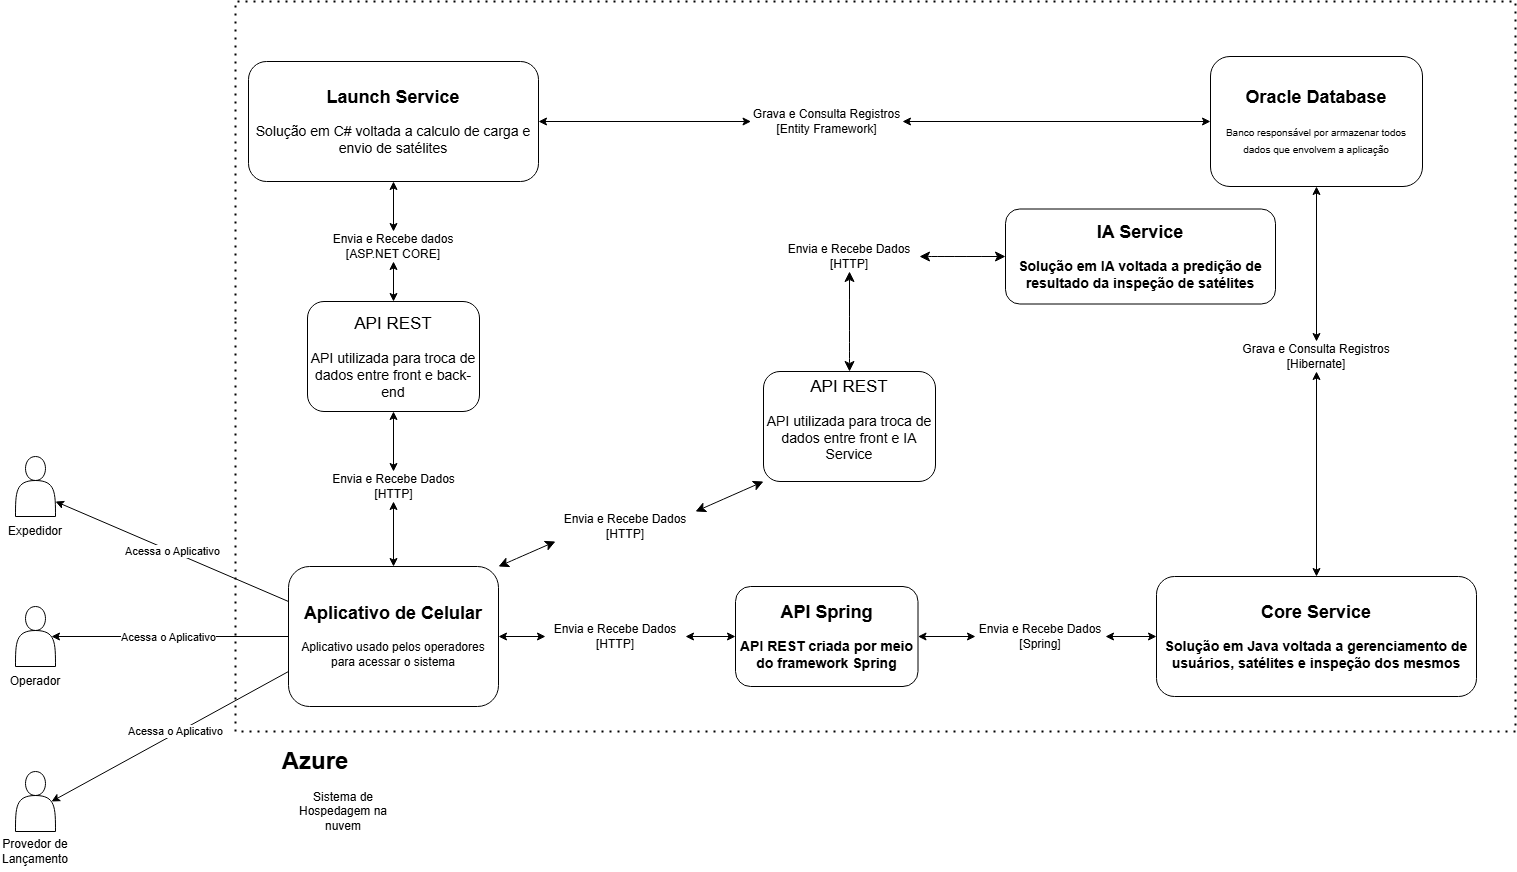

The diagram above was exported from draw.io. Its source (the exported page's mxGraphModel, read from the mxfile embedded in the PNG):
<mxGraphModel dx="2783" dy="1214" grid="1" gridSize="10" guides="1" tooltips="1" connect="1" arrows="1" fold="1" page="1" pageScale="1" pageWidth="827" pageHeight="1169" math="0" shadow="0">
  <root>
    <mxCell id="0" />
    <mxCell id="1" parent="0" />
    <mxCell id="yt7eZFT1SLdfH9jIPD2Q-6" parent="1" style="shape=actor;whiteSpace=wrap;html=1;" value="" vertex="1">
      <mxGeometry height="60" width="40" x="-220" y="765" as="geometry" />
    </mxCell>
    <mxCell id="yt7eZFT1SLdfH9jIPD2Q-8" parent="1" style="text;html=1;whiteSpace=wrap;strokeColor=none;fillColor=none;align=center;verticalAlign=middle;rounded=0;" value="Operador" vertex="1">
      <mxGeometry height="30" width="60" x="-230" y="825" as="geometry" />
    </mxCell>
    <mxCell id="yt7eZFT1SLdfH9jIPD2Q-10" edge="1" parent="1" style="endArrow=none;dashed=1;html=1;dashPattern=1 3;strokeWidth=2;rounded=0;" value="">
      <mxGeometry height="50" relative="1" width="50" as="geometry">
        <Array as="points">
          <mxPoint y="680" />
          <mxPoint y="890" />
          <mxPoint x="1280" y="890" />
          <mxPoint x="1280" y="160" />
          <mxPoint y="160" />
        </Array>
        <mxPoint y="480" as="sourcePoint" />
        <mxPoint y="480" as="targetPoint" />
      </mxGeometry>
    </mxCell>
    <mxCell id="yt7eZFT1SLdfH9jIPD2Q-11" parent="1" style="rounded=1;whiteSpace=wrap;html=1;" value="&lt;h2&gt;Oracle Database&lt;/h2&gt;&lt;h3&gt;&lt;font style=&quot;font-weight: normal;&quot; size=&quot;1&quot;&gt;Banco responsável por armazenar todos dados que envolvem a aplicação&lt;/font&gt;&lt;/h3&gt;" vertex="1">
      <mxGeometry height="130" width="212" x="975" y="215" as="geometry" />
    </mxCell>
    <mxCell id="yt7eZFT1SLdfH9jIPD2Q-12" parent="1" style="rounded=1;whiteSpace=wrap;html=1;" value="&lt;h2&gt;Aplicativo de Celular&lt;/h2&gt;&lt;h4&gt;&lt;span style=&quot;font-weight: normal;&quot;&gt;Aplicativo usado pelos operadores para acessar o sistema&lt;/span&gt;&lt;/h4&gt;" vertex="1">
      <mxGeometry height="140" width="210" x="53" y="725" as="geometry" />
    </mxCell>
    <mxCell id="yt7eZFT1SLdfH9jIPD2Q-28" edge="1" parent="1" source="yt7eZFT1SLdfH9jIPD2Q-12" style="edgeStyle=orthogonalEdgeStyle;rounded=0;orthogonalLoop=1;jettySize=auto;html=1;entryX=0.9;entryY=0.5;entryDx=0;entryDy=0;entryPerimeter=0;" target="yt7eZFT1SLdfH9jIPD2Q-6">
      <mxGeometry relative="1" as="geometry" />
    </mxCell>
    <mxCell id="yt7eZFT1SLdfH9jIPD2Q-41" connectable="0" parent="yt7eZFT1SLdfH9jIPD2Q-28" style="edgeLabel;html=1;align=center;verticalAlign=middle;resizable=0;points=[];" value="Acessa o Aplicativo" vertex="1">
      <mxGeometry relative="1" x="0.1219" as="geometry">
        <mxPoint x="12" as="offset" />
      </mxGeometry>
    </mxCell>
    <mxCell id="yt7eZFT1SLdfH9jIPD2Q-33" parent="1" style="text;html=1;whiteSpace=wrap;strokeColor=none;fillColor=none;align=center;verticalAlign=middle;rounded=0;" value="&lt;h1&gt;Azure&lt;/h1&gt;" vertex="1">
      <mxGeometry height="60" width="160" y="890" as="geometry" />
    </mxCell>
    <mxCell id="yt7eZFT1SLdfH9jIPD2Q-34" parent="1" style="text;html=1;whiteSpace=wrap;strokeColor=none;fillColor=none;align=center;verticalAlign=middle;rounded=0;" value="Sistema de Hospedagem na nuvem" vertex="1">
      <mxGeometry height="40" width="110" x="53" y="950" as="geometry" />
    </mxCell>
    <mxCell id="8KshR9s7aEIpEXKZUCem-5" edge="1" parent="1" source="8KshR9s7aEIpEXKZUCem-3" style="endArrow=classic;startArrow=classic;html=1;rounded=0;entryX=0.5;entryY=1;entryDx=0;entryDy=0;" target="8KshR9s7aEIpEXKZUCem-14" value="">
      <mxGeometry height="50" relative="1" width="50" as="geometry">
        <mxPoint x="390" y="465" as="sourcePoint" />
        <mxPoint x="720" y="464.9999999999998" as="targetPoint" />
      </mxGeometry>
    </mxCell>
    <mxCell id="8KshR9s7aEIpEXKZUCem-6" edge="1" parent="1" source="yt7eZFT1SLdfH9jIPD2Q-50" style="endArrow=classic;startArrow=classic;html=1;rounded=0;entryX=0.5;entryY=1;entryDx=0;entryDy=0;" target="8KshR9s7aEIpEXKZUCem-3" value="">
      <mxGeometry height="50" relative="1" width="50" as="geometry">
        <mxPoint x="390" y="465" as="sourcePoint" />
        <mxPoint x="720" y="465" as="targetPoint" />
      </mxGeometry>
    </mxCell>
    <mxCell id="8KshR9s7aEIpEXKZUCem-3" parent="1" style="text;html=1;whiteSpace=wrap;strokeColor=none;fillColor=none;align=center;verticalAlign=middle;rounded=0;" value="Envia e Recebe dados&lt;div&gt;[ASP.NET CORE]&lt;/div&gt;" vertex="1">
      <mxGeometry height="30" width="140" x="88" y="390" as="geometry" />
    </mxCell>
    <mxCell id="8KshR9s7aEIpEXKZUCem-7" edge="1" parent="1" source="8KshR9s7aEIpEXKZUCem-9" style="endArrow=classic;startArrow=classic;html=1;rounded=0;entryX=0.5;entryY=1;entryDx=0;entryDy=0;exitX=0.5;exitY=0;exitDx=0;exitDy=0;" target="yt7eZFT1SLdfH9jIPD2Q-50" value="">
      <mxGeometry height="50" relative="1" width="50" as="geometry">
        <mxPoint x="280" y="650" as="sourcePoint" />
        <mxPoint x="330" y="600" as="targetPoint" />
      </mxGeometry>
    </mxCell>
    <mxCell id="8KshR9s7aEIpEXKZUCem-10" edge="1" parent="1" source="yt7eZFT1SLdfH9jIPD2Q-12" style="endArrow=classic;startArrow=classic;html=1;rounded=0;entryX=0.5;entryY=1;entryDx=0;entryDy=0;exitX=0.5;exitY=0;exitDx=0;exitDy=0;" target="8KshR9s7aEIpEXKZUCem-9" value="">
      <mxGeometry height="50" relative="1" width="50" as="geometry">
        <mxPoint x="309" y="730" as="sourcePoint" />
        <mxPoint x="309" y="510" as="targetPoint" />
      </mxGeometry>
    </mxCell>
    <mxCell id="8KshR9s7aEIpEXKZUCem-9" parent="1" style="text;html=1;whiteSpace=wrap;strokeColor=none;fillColor=none;align=center;verticalAlign=middle;rounded=0;" value="Envia e Recebe Dados&lt;br&gt;[HTTP]" vertex="1">
      <mxGeometry height="30" width="133" x="91.5" y="630" as="geometry" />
    </mxCell>
    <mxCell id="8KshR9s7aEIpEXKZUCem-14" parent="1" style="rounded=1;whiteSpace=wrap;html=1;" value="&lt;h2&gt;Launch Service&lt;/h2&gt;&lt;h3&gt;&lt;span style=&quot;font-weight: normal;&quot;&gt;Solução em C# voltada a calculo de carga e envio de satélites&lt;/span&gt;&lt;/h3&gt;" vertex="1">
      <mxGeometry height="120" width="290" x="13" y="220" as="geometry" />
    </mxCell>
    <mxCell id="8KshR9s7aEIpEXKZUCem-15" parent="1" style="rounded=1;whiteSpace=wrap;html=1;" value="&lt;h2&gt;Core Service&lt;/h2&gt;&lt;h3&gt;Solução em Java voltada a gerenciamento de usuários, satélites e inspeção dos mesmos&lt;/h3&gt;" vertex="1">
      <mxGeometry height="120" width="320" x="921" y="735" as="geometry" />
    </mxCell>
    <mxCell id="8KshR9s7aEIpEXKZUCem-11" parent="1" style="rounded=1;whiteSpace=wrap;html=1;" value="&lt;h2&gt;API Spring&lt;/h2&gt;&lt;h3&gt;API REST criada por meio do framework Spring&lt;/h3&gt;" vertex="1">
      <mxGeometry height="100" width="182.5" x="500" y="745" as="geometry" />
    </mxCell>
    <mxCell id="yt7eZFT1SLdfH9jIPD2Q-50" parent="1" style="rounded=1;whiteSpace=wrap;html=1;" value="&lt;h2&gt;&lt;span style=&quot;font-weight: normal;&quot;&gt;&lt;font style=&quot;font-size: 17px;&quot;&gt;API REST&lt;/font&gt;&lt;/span&gt;&lt;/h2&gt;&lt;h3&gt;&lt;span style=&quot;font-weight: normal;&quot;&gt;API utilizada para troca de dados entre front e back-end&lt;/span&gt;&lt;/h3&gt;" vertex="1">
      <mxGeometry height="110" width="172" x="72" y="460" as="geometry" />
    </mxCell>
    <mxCell id="8KshR9s7aEIpEXKZUCem-26" parent="1" style="text;html=1;whiteSpace=wrap;strokeColor=none;fillColor=none;align=center;verticalAlign=middle;rounded=0;" value="Grava e Consulta Registros&lt;div&gt;[Entity Framework]&lt;/div&gt;" vertex="1">
      <mxGeometry height="30" width="151.44" x="515.53" y="265" as="geometry" />
    </mxCell>
    <mxCell id="8KshR9s7aEIpEXKZUCem-29" edge="1" parent="1" source="8KshR9s7aEIpEXKZUCem-59" style="endArrow=classic;startArrow=classic;html=1;rounded=0;exitX=1;exitY=0.5;exitDx=0;exitDy=0;entryX=0;entryY=0.5;entryDx=0;entryDy=0;" target="8KshR9s7aEIpEXKZUCem-15" value="">
      <mxGeometry height="50" relative="1" width="50" as="geometry">
        <mxPoint x="800" y="820" as="sourcePoint" />
        <mxPoint x="850" y="770" as="targetPoint" />
      </mxGeometry>
    </mxCell>
    <mxCell id="8KshR9s7aEIpEXKZUCem-31" edge="1" parent="1" source="8KshR9s7aEIpEXKZUCem-44" style="endArrow=classic;startArrow=classic;html=1;rounded=0;exitX=1;exitY=0.5;exitDx=0;exitDy=0;entryX=0;entryY=0.5;entryDx=0;entryDy=0;" target="8KshR9s7aEIpEXKZUCem-11" value="">
      <mxGeometry height="50" relative="1" width="50" as="geometry">
        <mxPoint x="440" y="730" as="sourcePoint" />
        <mxPoint x="490" y="680" as="targetPoint" />
      </mxGeometry>
    </mxCell>
    <mxCell id="8KshR9s7aEIpEXKZUCem-35" edge="1" parent="1" source="8KshR9s7aEIpEXKZUCem-14" style="endArrow=classic;startArrow=classic;html=1;rounded=0;entryX=0;entryY=0.5;entryDx=0;entryDy=0;exitX=1;exitY=0.5;exitDx=0;exitDy=0;" target="8KshR9s7aEIpEXKZUCem-26" value="">
      <mxGeometry height="50" relative="1" width="50" as="geometry">
        <mxPoint x="410" y="420" as="sourcePoint" />
        <mxPoint x="460" y="370" as="targetPoint" />
      </mxGeometry>
    </mxCell>
    <mxCell id="8KshR9s7aEIpEXKZUCem-43" edge="1" parent="1" source="8KshR9s7aEIpEXKZUCem-26" style="endArrow=classic;startArrow=classic;html=1;rounded=0;entryX=0;entryY=0.5;entryDx=0;entryDy=0;exitX=1;exitY=0.5;exitDx=0;exitDy=0;" target="yt7eZFT1SLdfH9jIPD2Q-11" value="">
      <mxGeometry height="50" relative="1" width="50" as="geometry">
        <mxPoint x="680" y="390" as="sourcePoint" />
        <mxPoint x="730" y="340" as="targetPoint" />
      </mxGeometry>
    </mxCell>
    <mxCell id="8KshR9s7aEIpEXKZUCem-45" edge="1" parent="1" source="yt7eZFT1SLdfH9jIPD2Q-12" style="endArrow=classic;startArrow=classic;html=1;rounded=0;exitX=1;exitY=0.5;exitDx=0;exitDy=0;entryX=0;entryY=0.5;entryDx=0;entryDy=0;" target="8KshR9s7aEIpEXKZUCem-44" value="">
      <mxGeometry height="50" relative="1" width="50" as="geometry">
        <mxPoint x="373" y="795" as="sourcePoint" />
        <mxPoint x="540" y="795" as="targetPoint" />
      </mxGeometry>
    </mxCell>
    <mxCell id="8KshR9s7aEIpEXKZUCem-44" parent="1" style="text;html=1;whiteSpace=wrap;strokeColor=none;fillColor=none;align=center;verticalAlign=middle;rounded=0;" value="Envia e Recebe Dados&lt;br&gt;[HTTP]" vertex="1">
      <mxGeometry height="30" width="140" x="310" y="780" as="geometry" />
    </mxCell>
    <mxCell id="8KshR9s7aEIpEXKZUCem-56" edge="1" parent="1" source="8KshR9s7aEIpEXKZUCem-55" style="endArrow=classic;startArrow=classic;html=1;rounded=0;entryX=0.5;entryY=1;entryDx=0;entryDy=0;exitX=0.5;exitY=0;exitDx=0;exitDy=0;" target="yt7eZFT1SLdfH9jIPD2Q-11" value="">
      <mxGeometry height="50" relative="1" width="50" as="geometry">
        <mxPoint x="849" y="590" as="sourcePoint" />
        <mxPoint x="899" y="540" as="targetPoint" />
      </mxGeometry>
    </mxCell>
    <mxCell id="8KshR9s7aEIpEXKZUCem-55" parent="1" style="text;html=1;whiteSpace=wrap;strokeColor=none;fillColor=none;align=center;verticalAlign=middle;rounded=0;" value="Grava e Consulta Registros&lt;div&gt;[Hibernate]&lt;/div&gt;" vertex="1">
      <mxGeometry height="30" width="150" x="1006" y="500" as="geometry" />
    </mxCell>
    <mxCell id="8KshR9s7aEIpEXKZUCem-58" edge="1" parent="1" source="8KshR9s7aEIpEXKZUCem-15" style="endArrow=classic;startArrow=classic;html=1;rounded=0;exitX=0.5;exitY=0;exitDx=0;exitDy=0;" target="8KshR9s7aEIpEXKZUCem-55" value="">
      <mxGeometry height="50" relative="1" width="50" as="geometry">
        <mxPoint x="955" y="733" as="sourcePoint" />
        <mxPoint x="830" y="640" as="targetPoint" />
      </mxGeometry>
    </mxCell>
    <mxCell id="8KshR9s7aEIpEXKZUCem-60" edge="1" parent="1" source="8KshR9s7aEIpEXKZUCem-11" style="endArrow=classic;startArrow=classic;html=1;rounded=0;exitX=1;exitY=0.5;exitDx=0;exitDy=0;entryX=0;entryY=0.5;entryDx=0;entryDy=0;" target="8KshR9s7aEIpEXKZUCem-59" value="">
      <mxGeometry height="50" relative="1" width="50" as="geometry">
        <mxPoint x="683" y="795" as="sourcePoint" />
        <mxPoint x="870" y="795" as="targetPoint" />
      </mxGeometry>
    </mxCell>
    <mxCell id="8KshR9s7aEIpEXKZUCem-59" parent="1" style="text;html=1;whiteSpace=wrap;strokeColor=none;fillColor=none;align=center;verticalAlign=middle;rounded=0;" value="Envia e Recebe Dados&lt;br&gt;[Spring]" vertex="1">
      <mxGeometry height="30" width="130" x="740" y="780" as="geometry" />
    </mxCell>
    <mxCell id="KDnVMyDKzADvres8DyB1-3" parent="1" style="shape=actor;whiteSpace=wrap;html=1;" value="" vertex="1">
      <mxGeometry height="60" width="40" x="-220" y="930" as="geometry" />
    </mxCell>
    <mxCell id="KDnVMyDKzADvres8DyB1-4" parent="1" style="shape=actor;whiteSpace=wrap;html=1;" value="" vertex="1">
      <mxGeometry height="60" width="40" x="-220" y="615" as="geometry" />
    </mxCell>
    <mxCell id="KDnVMyDKzADvres8DyB1-7" edge="1" parent="1" source="yt7eZFT1SLdfH9jIPD2Q-12" style="endArrow=classic;html=1;rounded=0;exitX=0;exitY=0.75;exitDx=0;exitDy=0;entryX=0.9;entryY=0.5;entryDx=0;entryDy=0;entryPerimeter=0;" target="KDnVMyDKzADvres8DyB1-3" value="">
      <mxGeometry height="50" relative="1" width="50" as="geometry">
        <Array as="points" />
        <mxPoint x="-60" y="800" as="sourcePoint" />
        <mxPoint x="-80" y="960" as="targetPoint" />
      </mxGeometry>
    </mxCell>
    <mxCell id="KDnVMyDKzADvres8DyB1-10" connectable="0" parent="KDnVMyDKzADvres8DyB1-7" style="edgeLabel;html=1;align=center;verticalAlign=middle;resizable=0;points=[];" value="Acessa o Aplicativo" vertex="1">
      <mxGeometry relative="1" x="-0.0505" y="-3" as="geometry">
        <mxPoint as="offset" />
      </mxGeometry>
    </mxCell>
    <mxCell id="KDnVMyDKzADvres8DyB1-8" edge="1" parent="1" source="yt7eZFT1SLdfH9jIPD2Q-12" style="endArrow=classic;html=1;rounded=0;exitX=0;exitY=0.25;exitDx=0;exitDy=0;entryX=1;entryY=0.75;entryDx=0;entryDy=0;" target="KDnVMyDKzADvres8DyB1-4" value="">
      <mxGeometry height="50" relative="1" width="50" as="geometry">
        <mxPoint x="-60" y="800" as="sourcePoint" />
        <mxPoint x="-10" y="750" as="targetPoint" />
      </mxGeometry>
    </mxCell>
    <mxCell id="KDnVMyDKzADvres8DyB1-9" connectable="0" parent="KDnVMyDKzADvres8DyB1-8" style="edgeLabel;html=1;align=center;verticalAlign=middle;resizable=0;points=[];" value="Acessa o Aplicativo" vertex="1">
      <mxGeometry relative="1" x="0.0067" y="-1" as="geometry">
        <mxPoint as="offset" />
      </mxGeometry>
    </mxCell>
    <mxCell id="KDnVMyDKzADvres8DyB1-11" parent="1" style="text;html=1;whiteSpace=wrap;strokeColor=none;fillColor=none;align=center;verticalAlign=middle;rounded=0;" value="Expedidor" vertex="1">
      <mxGeometry height="30" width="60" x="-230" y="675" as="geometry" />
    </mxCell>
    <mxCell id="KDnVMyDKzADvres8DyB1-12" parent="1" style="text;html=1;whiteSpace=wrap;strokeColor=none;fillColor=none;align=center;verticalAlign=middle;rounded=0;" value="Provedor de Lançamento" vertex="1">
      <mxGeometry height="40" width="70" x="-235" y="990" as="geometry" />
    </mxCell>
    <mxCell id="UGDGut--pJKjUjllBVC8-1" parent="1" style="rounded=1;whiteSpace=wrap;html=1;" value="&lt;h2&gt;IA Service&lt;/h2&gt;&lt;h3&gt;Solução em IA voltada a predição de resultado da inspeção de satélites&lt;/h3&gt;" vertex="1">
      <mxGeometry height="95" width="270" x="770" y="367.5" as="geometry" />
    </mxCell>
    <mxCell id="UGDGut--pJKjUjllBVC8-2" parent="1" style="rounded=1;whiteSpace=wrap;html=1;" value="&lt;h2&gt;&lt;span style=&quot;font-weight: normal;&quot;&gt;&lt;font style=&quot;font-size: 17px;&quot;&gt;API REST&lt;/font&gt;&lt;/span&gt;&lt;/h2&gt;&lt;h3&gt;&lt;span style=&quot;font-weight: normal;&quot;&gt;API utilizada para troca de dados entre front e IA Service&lt;/span&gt;&lt;/h3&gt;&lt;div&gt;&lt;span style=&quot;font-weight: normal;&quot;&gt;&lt;br&gt;&lt;/span&gt;&lt;/div&gt;" vertex="1">
      <mxGeometry height="110" width="172" x="528" y="530" as="geometry" />
    </mxCell>
    <mxCell id="UGDGut--pJKjUjllBVC8-3" parent="1" style="text;html=1;whiteSpace=wrap;strokeColor=none;fillColor=none;align=center;verticalAlign=middle;rounded=0;" value="Envia e Recebe Dados&lt;br&gt;[HTTP]" vertex="1">
      <mxGeometry height="30" width="140" x="320" y="670" as="geometry" />
    </mxCell>
    <mxCell id="UGDGut--pJKjUjllBVC8-4" parent="1" style="text;html=1;whiteSpace=wrap;strokeColor=none;fillColor=none;align=center;verticalAlign=middle;rounded=0;" value="Envia e Recebe Dados&lt;br&gt;[HTTP]" vertex="1">
      <mxGeometry height="30" width="140" x="544" y="400" as="geometry" />
    </mxCell>
    <mxCell id="UGDGut--pJKjUjllBVC8-5" edge="1" parent="1" source="UGDGut--pJKjUjllBVC8-3" style="endArrow=classic;startArrow=classic;html=1;rounded=0;fontSize=12;startSize=8;endSize=8;curved=1;exitX=1;exitY=0;exitDx=0;exitDy=0;entryX=0;entryY=1;entryDx=0;entryDy=0;" target="UGDGut--pJKjUjllBVC8-2" value="">
      <mxGeometry height="50" relative="1" width="50" as="geometry">
        <mxPoint x="510" y="670" as="sourcePoint" />
        <mxPoint x="560" y="620" as="targetPoint" />
      </mxGeometry>
    </mxCell>
    <mxCell id="UGDGut--pJKjUjllBVC8-6" edge="1" parent="1" source="yt7eZFT1SLdfH9jIPD2Q-12" style="endArrow=classic;startArrow=classic;html=1;rounded=0;fontSize=12;startSize=8;endSize=8;curved=1;exitX=1;exitY=0;exitDx=0;exitDy=0;entryX=0;entryY=1;entryDx=0;entryDy=0;" target="UGDGut--pJKjUjllBVC8-3" value="">
      <mxGeometry height="50" relative="1" width="50" as="geometry">
        <mxPoint x="510" y="670" as="sourcePoint" />
        <mxPoint x="560" y="620" as="targetPoint" />
      </mxGeometry>
    </mxCell>
    <mxCell id="UGDGut--pJKjUjllBVC8-7" edge="1" parent="1" source="UGDGut--pJKjUjllBVC8-2" style="endArrow=classic;startArrow=classic;html=1;rounded=0;fontSize=12;startSize=8;endSize=8;curved=1;exitX=0.5;exitY=0;exitDx=0;exitDy=0;entryX=0.5;entryY=1;entryDx=0;entryDy=0;" target="UGDGut--pJKjUjllBVC8-4" value="">
      <mxGeometry height="50" relative="1" width="50" as="geometry">
        <mxPoint x="510" y="670" as="sourcePoint" />
        <mxPoint x="560" y="620" as="targetPoint" />
      </mxGeometry>
    </mxCell>
    <mxCell id="UGDGut--pJKjUjllBVC8-8" edge="1" parent="1" source="UGDGut--pJKjUjllBVC8-4" style="endArrow=classic;startArrow=classic;html=1;rounded=0;fontSize=12;startSize=8;endSize=8;curved=1;entryX=0;entryY=0.5;entryDx=0;entryDy=0;exitX=1;exitY=0.5;exitDx=0;exitDy=0;" target="UGDGut--pJKjUjllBVC8-1" value="">
      <mxGeometry height="50" relative="1" width="50" as="geometry">
        <mxPoint x="684" y="500" as="sourcePoint" />
        <mxPoint x="734" y="450" as="targetPoint" />
      </mxGeometry>
    </mxCell>
  </root>
</mxGraphModel>